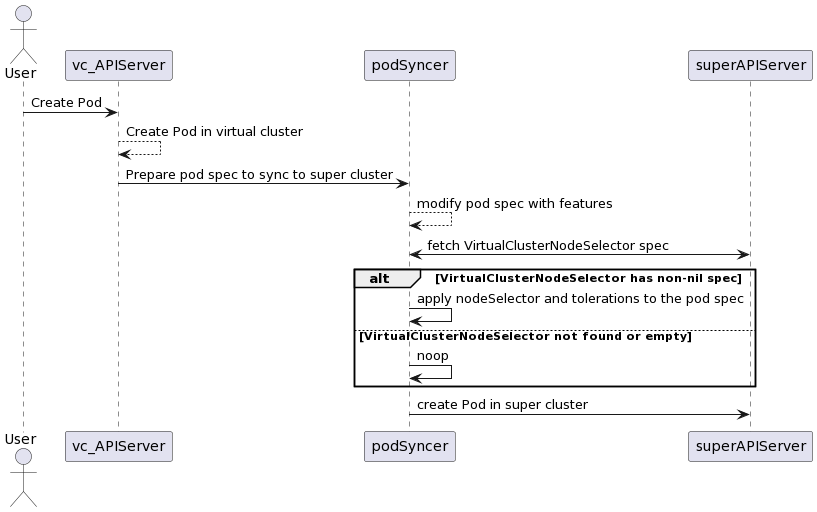

The diagram above was rendered by PlantUML. Its source (embedded in the PNG):
@startuml
actor       User
participant    vc_APIServer
participant     podSyncer
participant     superAPIServer


User -> vc_APIServer: Create Pod
vc_APIServer --> vc_APIServer: Create Pod in virtual cluster
vc_APIServer -> podSyncer: Prepare pod spec to sync to super cluster

podSyncer --> podSyncer: modify pod spec with features

podSyncer <-> superAPIServer: fetch VirtualClusterNodeSelector spec
alt VirtualClusterNodeSelector has non-nil spec
   podSyncer -> podSyncer: apply nodeSelector and tolerations to the pod spec
else VirtualClusterNodeSelector not found or empty
   podSyncer -> podSyncer: noop
end
podSyncer -> superAPIServer: create Pod in super cluster
@enduml